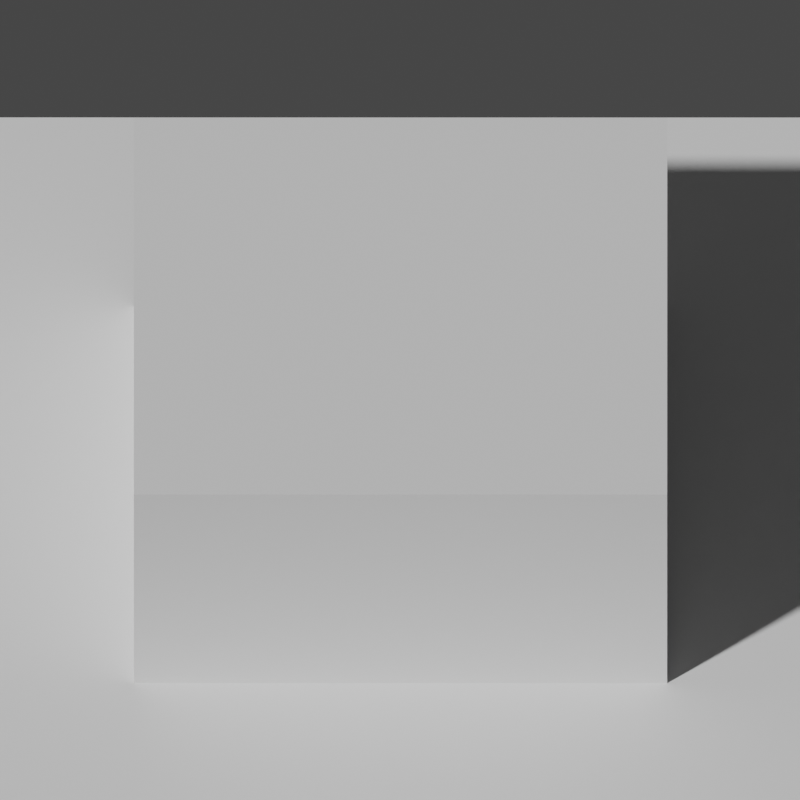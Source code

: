 # Source: template.blend  (saved by Blender 2.80.74; exported with 4.5.12 LTS)
import bpy
from mathutils import Matrix  # noqa: F401  (used for matrix-valued properties, if any)

bpy.ops.wm.read_factory_settings(use_empty=True)
scene = bpy.context.scene
scene.name = 'Scene'

# ---- collections
col_collection = bpy.data.collections.new('Collection'); scene.collection.children.link(col_collection)

# ---- materials (node trees are filled in below, after node groups)
mat_material = bpy.data.materials.new('Material')
mat_material.alpha_threshold = 0.0
mat_material.line_color = (0.0, 0.0, 0.0, 1.0)

# ---- material node trees
mat_material.use_nodes = True; mat_material.node_tree.nodes.clear()
_N = mat_material.node_tree.nodes; _L = mat_material.node_tree.links
n0 = _N.new('ShaderNodeOutputMaterial'); n0.name = 'Material Output'; n0.location = (300, 300)
n1 = _N.new('ShaderNodeBsdfPrincipled'); n1.name = 'Principled BSDF'; n1.location = (10, 300)
n1.distribution = 'GGX'
n1.subsurface_method = 'BURLEY'
n1.inputs[2].default_value = 0.4
n1.inputs[3].default_value = 1.45
n1.inputs[27].default_value = (0.0, 0.0, 0.0, 1.0)
n1.inputs[28].default_value = 1.0
_L.new(n1.outputs[0], n0.inputs[0])
n0.is_active_output = True

# ---- world
world_world = bpy.data.worlds.new('World'); scene.world = world_world
world_world.use_nodes = True; world_world.node_tree.nodes.clear()
_N = world_world.node_tree.nodes; _L = world_world.node_tree.links
n0 = _N.new('ShaderNodeOutputWorld'); n0.name = 'World Output'; n0.location = (300, 300)
n1 = _N.new('ShaderNodeBackground'); n1.name = 'Background'; n1.location = (10, 300)
n1.inputs[0].default_value = (0.05088, 0.05088, 0.05088, 1.0)
_L.new(n1.outputs[0], n0.inputs[0])
n0.is_active_output = True
world_world.color = (0.05088, 0.05088, 0.05088)
world_world.use_sun_shadow = False
world_world.sun_shadow_jitter_overblur = 0.0

# ---- cameras
cam_camera = bpy.data.cameras.new('Camera')
cam_camera.type = 'ORTHO'
cam_camera.clip_end = 100.0
cam_camera.ortho_scale = 1.5

# ---- meshes
me_cube = bpy.data.meshes.new('Cube')
me_cube.from_pydata([(1.0, 1.0, 0.0), (1.0, 1.0, -1.0), (1.0, -1.0, 0.0), (1.0, -1.0, -1.0), (-1.0, 1.0, 0.0), (-1.0, 1.0, -1.0), (-1.0, -1.0, 0.0), (-1.0, -1.0, -1.0)], [], [(0, 4, 6, 2), (3, 2, 6, 7), (7, 6, 4, 5), (5, 1, 3, 7), (1, 0, 2, 3), (5, 4, 0, 1)])
_uv = me_cube.uv_layers.new(name='UVMap')
_uv.uv.foreach_set('vector', [0.375, 0.0, 0.625, 0.0, 0.625, 0.25, 0.375, 0.25, 0.375, 0.25, 0.625, 0.25, 0.625, 0.5, 0.375, 0.5, 0.375, 0.5, 0.625, 0.5, 0.625, 0.75, 0.375, 0.75, 0.375, 0.75, 0.625, 0.75, 0.625, 1.0, 0.375, 1.0, 0.125, 0.5, 0.375, 0.5, 0.375, 0.75, 0.125, 0.75, 0.625, 0.5, 0.875, 0.5, 0.875, 0.75, 0.625, 0.75])
me_cube.materials.append(mat_material)
me_cube.use_remesh_preserve_volume = False
me_cube.use_remesh_preserve_attributes = False
me_cube.use_mirror_vertex_groups = False
me_cube.update()
me_plane = bpy.data.meshes.new('Plane')
me_plane.from_pydata([(-1.0, -1.0, 0.0), (1.0, -1.0, 0.0), (-1.0, 1.0, 0.0), (1.0, 1.0, 0.0)], [], [(0, 1, 3, 2)])
_uv = me_plane.uv_layers.new(name='UVMap')
_uv.uv.foreach_set('vector', [0.0, 0.0, 1.0, 0.0, 1.0, 1.0, 0.0, 1.0])
me_plane.use_remesh_preserve_volume = False
me_plane.use_remesh_preserve_attributes = False
me_plane.use_mirror_vertex_groups = False
me_plane.update()

# ---- objects
ob_cube = bpy.data.objects.new('Cube', me_cube)
ob_camera = bpy.data.objects.new('Camera', cam_camera)
ob_plane = bpy.data.objects.new('Plane', me_plane)

# ---- transforms, parenting, visibility, modifiers, constraints
ob_cube.location = (0.0, 0.0, 0.5)
ob_cube.scale = (0.5, 0.5, 0.5)
ob_cube.lock_rotations_4d = False
ob_cube.empty_display_type = 'ARROWS'
ob_cube.lineart.crease_threshold = 0.0
ob_camera.location = (4.749, 0.0, 5.0)
ob_camera.rotation_euler = (0.7854, 0.0, 1.571)
ob_camera.lock_rotations_4d = False
ob_camera.empty_display_type = 'ARROWS'
ob_camera.color = (0.0, 0.0, 0.0, 0.0)
ob_camera.display_type = 'WIRE'
ob_camera.lineart.crease_threshold = 0.0
ob_plane.location = (0.0, 0.0, 0.0)
ob_plane.lineart.crease_threshold = 0.0

# ---- collection membership
col_collection.objects.link(ob_cube)
col_collection.objects.link(ob_camera)
col_collection.objects.link(ob_plane)

# ---- scene / render settings (as saved in the file)
scene.camera = ob_camera
scene.frame_start = 1; scene.frame_end = 250; scene.frame_set(1)
scene.render.engine = 'BLENDER_WORKBENCH'
scene.render.resolution_x = 36
scene.render.resolution_y = 36
scene.render.pixel_aspect_x = 1.4
scene.render.film_transparent = True
scene.render.use_simplify = True
scene.cycles.use_denoising = False
scene.cycles.samples = 128
scene.cycles.sampling_pattern = 'TABULATED_SOBOL'
scene.cycles.use_adaptive_sampling = False
scene.cycles.use_light_tree = False
scene.view_settings.view_transform = 'Filmic'
bpy.context.view_layer.update()

# ---- added for rendering (the .blend has no usable light): sun
light_auto_sun = bpy.data.lights.new('AutoSun', 'SUN')
light_auto_sun.energy = 3.0
light_auto_sun.angle = 0.0523599
ob_auto_sun = bpy.data.objects.new('AutoSun', light_auto_sun)
scene.collection.objects.link(ob_auto_sun)
ob_auto_sun.rotation_euler = (0.872665, 0.174533, 0.523599)
bpy.context.view_layer.update()
